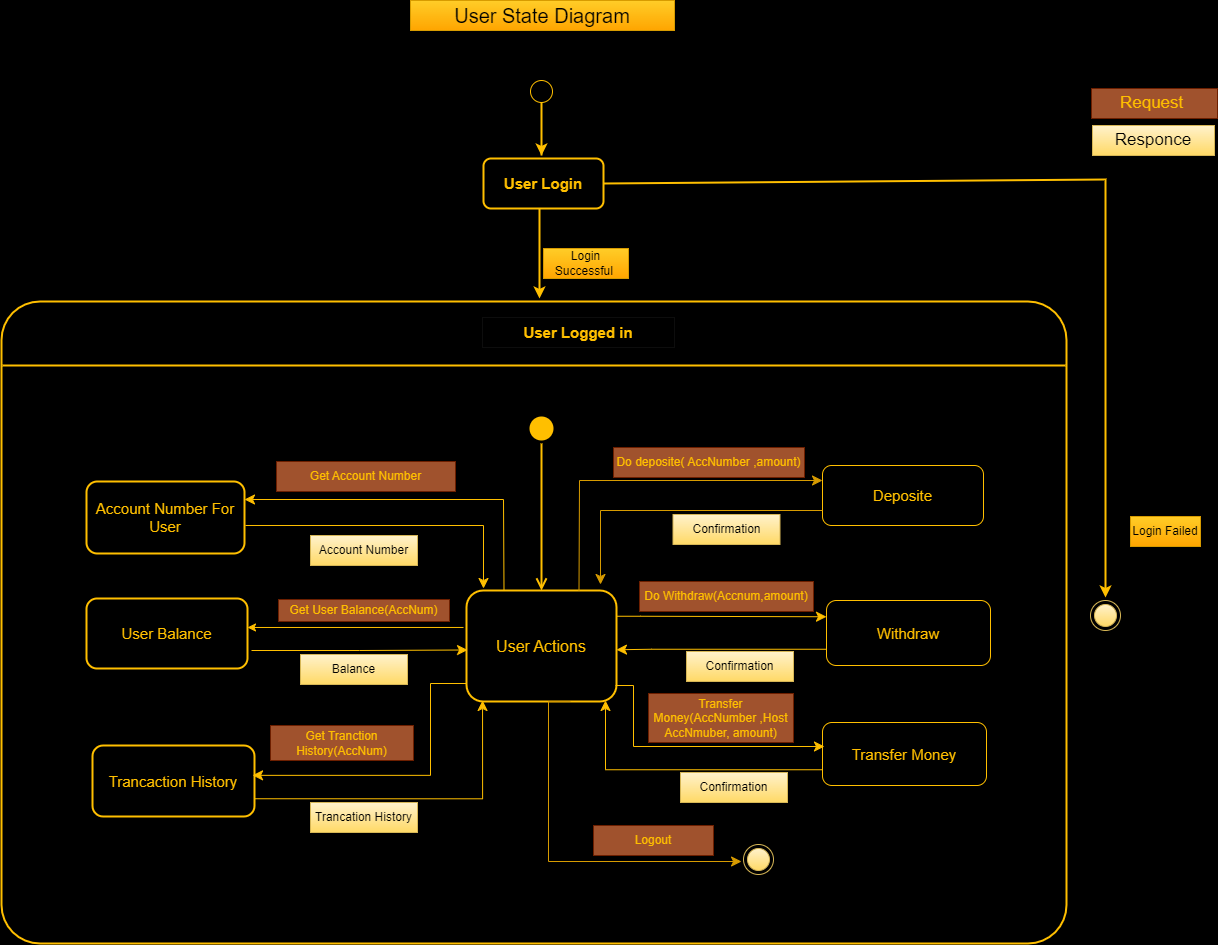

The diagram above was exported from draw.io. Its source (the exported page's mxGraphModel, read from the mxfile embedded in the PNG):
<mxGraphModel dx="1730" dy="1632" grid="0" gridSize="10" guides="1" tooltips="1" connect="1" arrows="1" fold="1" page="1" pageScale="1" pageWidth="850" pageHeight="1100" background="#000000" math="0" shadow="0">
  <root>
    <mxCell id="0" />
    <mxCell id="1" parent="0" />
    <mxCell id="1LSWf5ZobUg1uSj3djis-57" style="edgeStyle=orthogonalEdgeStyle;rounded=0;orthogonalLoop=1;jettySize=auto;html=1;strokeColor=#FFBF00;strokeWidth=2;" parent="1" edge="1">
      <mxGeometry relative="1" as="geometry">
        <mxPoint x="403" y="107" as="targetPoint" />
        <mxPoint x="403" y="107" as="sourcePoint" />
        <Array as="points">
          <mxPoint x="403" y="50" />
          <mxPoint x="403" y="50" />
        </Array>
      </mxGeometry>
    </mxCell>
    <mxCell id="1LSWf5ZobUg1uSj3djis-4" value="&lt;b&gt;&lt;font style=&quot;font-size: 15px;&quot;&gt;User Login&lt;/font&gt;&lt;/b&gt;" style="rounded=1;whiteSpace=wrap;html=1;labelBackgroundColor=none;fillColor=#000000;strokeColor=#FFBF00;fontColor=#FFBF00;strokeWidth=2;" parent="1" vertex="1">
      <mxGeometry x="345" y="110" width="120" height="50" as="geometry" />
    </mxCell>
    <mxCell id="1LSWf5ZobUg1uSj3djis-5" value="" style="endArrow=classic;html=1;rounded=0;labelBackgroundColor=none;strokeColor=#FFBF00;fontColor=default;strokeWidth=2;" parent="1" edge="1">
      <mxGeometry width="50" height="50" relative="1" as="geometry">
        <mxPoint x="401" y="160" as="sourcePoint" />
        <mxPoint x="401" y="250" as="targetPoint" />
      </mxGeometry>
    </mxCell>
    <mxCell id="1LSWf5ZobUg1uSj3djis-6" value="" style="ellipse;html=1;shape=startState;fillColor=#000000;strokeColor=#FFBF00;labelBackgroundColor=none;fontColor=#FFFFFF;" parent="1" vertex="1">
      <mxGeometry x="388" y="28" width="30" height="30" as="geometry" />
    </mxCell>
    <mxCell id="1LSWf5ZobUg1uSj3djis-21" value="Login Successful&amp;nbsp;" style="text;strokeColor=#d79b00;align=center;fillColor=#ffcd28;html=1;verticalAlign=middle;whiteSpace=wrap;rounded=0;gradientColor=#ffa500;" parent="1" vertex="1">
      <mxGeometry x="405" y="200" width="85" height="30" as="geometry" />
    </mxCell>
    <mxCell id="1LSWf5ZobUg1uSj3djis-22" value="" style="endArrow=classic;html=1;rounded=0;strokeColor=#FFBF00;exitX=1;exitY=0.5;exitDx=0;exitDy=0;strokeWidth=2;shadow=0;flowAnimation=0;" parent="1" source="1LSWf5ZobUg1uSj3djis-4" edge="1">
      <mxGeometry width="50" height="50" relative="1" as="geometry">
        <mxPoint x="495" y="133" as="sourcePoint" />
        <mxPoint x="967" y="549" as="targetPoint" />
        <Array as="points">
          <mxPoint x="967" y="131" />
        </Array>
      </mxGeometry>
    </mxCell>
    <mxCell id="1LSWf5ZobUg1uSj3djis-23" value="Login Failed" style="text;strokeColor=#d79b00;align=center;fillColor=#ffcd28;html=1;verticalAlign=middle;whiteSpace=wrap;rounded=0;gradientColor=#ffa500;" parent="1" vertex="1">
      <mxGeometry x="992" y="468" width="70" height="30" as="geometry" />
    </mxCell>
    <mxCell id="1LSWf5ZobUg1uSj3djis-24" value="" style="ellipse;html=1;shape=endState;fillColor=#FFBF00;strokeColor=#000000;fontColor=#FFFFFF;strokeWidth=2;" parent="1" vertex="1">
      <mxGeometry x="891" y="443" width="30" height="30" as="geometry" />
    </mxCell>
    <mxCell id="1LSWf5ZobUg1uSj3djis-50" value="" style="rounded=1;whiteSpace=wrap;html=1;strokeColor=#FFBF00;fontColor=#FFFFFF;fillColor=#000000;arcSize=6;strokeWidth=2;" parent="1" vertex="1">
      <mxGeometry x="-137" y="253" width="1065" height="642" as="geometry" />
    </mxCell>
    <mxCell id="1LSWf5ZobUg1uSj3djis-55" value="" style="line;strokeWidth=2;html=1;perimeter=backbonePerimeter;points=[];outlineConnect=0;strokeColor=#FFBF00;fontColor=#FFFFFF;fillColor=#182E3E;" parent="1" vertex="1">
      <mxGeometry x="-136" y="312" width="1063" height="10" as="geometry" />
    </mxCell>
    <mxCell id="1LSWf5ZobUg1uSj3djis-58" value="&lt;font color=&quot;#ffbf00&quot; style=&quot;font-size: 15px;&quot;&gt;&lt;b&gt;User Logged in&lt;/b&gt;&lt;/font&gt;" style="text;align=center;html=1;verticalAlign=middle;whiteSpace=wrap;rounded=0;fillColor=#000000;strokeColor=#0d0d0d;" parent="1" vertex="1">
      <mxGeometry x="344" y="269" width="192" height="30" as="geometry" />
    </mxCell>
    <mxCell id="1LSWf5ZobUg1uSj3djis-59" value="" style="ellipse;html=1;shape=startState;fillColor=#FFBF00;strokeColor=#FFBF00;fontColor=#FFFFFF;strokeWidth=2;" parent="1" vertex="1">
      <mxGeometry x="388" y="365" width="30" height="30" as="geometry" />
    </mxCell>
    <mxCell id="1LSWf5ZobUg1uSj3djis-60" value="" style="edgeStyle=orthogonalEdgeStyle;html=1;verticalAlign=bottom;endArrow=open;endSize=8;strokeColor=#FFBF00;rounded=0;strokeWidth=2;" parent="1" source="1LSWf5ZobUg1uSj3djis-59" target="1LSWf5ZobUg1uSj3djis-61" edge="1">
      <mxGeometry relative="1" as="geometry">
        <mxPoint x="403" y="475" as="targetPoint" />
      </mxGeometry>
    </mxCell>
    <mxCell id="1LSWf5ZobUg1uSj3djis-61" value="&lt;font color=&quot;#ffbf00&quot; style=&quot;font-size: 16px;&quot;&gt;User Actions&lt;/font&gt;" style="rounded=1;whiteSpace=wrap;html=1;strokeColor=#FFBF00;fontColor=#FFFFFF;fillColor=#000000;strokeWidth=2;" parent="1" vertex="1">
      <mxGeometry x="328" y="542" width="150" height="111" as="geometry" />
    </mxCell>
    <mxCell id="1LSWf5ZobUg1uSj3djis-62" value="&lt;font style=&quot;font-size: 15px;&quot; color=&quot;#ffbf00&quot;&gt;Account Number For User&lt;/font&gt;" style="rounded=1;whiteSpace=wrap;html=1;strokeColor=#FFBF00;fontColor=#FFFFFF;fillColor=#000000;strokeWidth=2;" parent="1" vertex="1">
      <mxGeometry x="-52" y="433" width="158" height="72" as="geometry" />
    </mxCell>
    <mxCell id="jF83Tm6uQHb14S7HuxLV-1" value="" style="edgeStyle=orthogonalEdgeStyle;rounded=0;orthogonalLoop=1;jettySize=auto;html=1;" edge="1" parent="1" source="1LSWf5ZobUg1uSj3djis-63" target="1LSWf5ZobUg1uSj3djis-86">
      <mxGeometry relative="1" as="geometry" />
    </mxCell>
    <mxCell id="1LSWf5ZobUg1uSj3djis-63" value="&lt;font color=&quot;#ffbf00&quot; style=&quot;font-size: 15px;&quot;&gt;User Balance&lt;/font&gt;" style="rounded=1;whiteSpace=wrap;html=1;strokeColor=#FFBF00;fontColor=#FFFFFF;fillColor=#000000;strokeWidth=2;" parent="1" vertex="1">
      <mxGeometry x="-52" y="550" width="161" height="70" as="geometry" />
    </mxCell>
    <mxCell id="1LSWf5ZobUg1uSj3djis-64" value="&lt;font color=&quot;#ffbf00&quot; style=&quot;font-size: 15px;&quot;&gt;Trancaction History&lt;/font&gt;" style="rounded=1;whiteSpace=wrap;html=1;strokeColor=#FFBF00;fontColor=#FFFFFF;fillColor=#000000;strokeWidth=2;" parent="1" vertex="1">
      <mxGeometry x="-46" y="697" width="162" height="71" as="geometry" />
    </mxCell>
    <mxCell id="1LSWf5ZobUg1uSj3djis-66" value="&lt;font color=&quot;#ffbf00&quot;&gt;&lt;span style=&quot;font-size: 15px;&quot;&gt;Deposite&lt;/span&gt;&lt;/font&gt;" style="rounded=1;whiteSpace=wrap;html=1;strokeColor=#FFBF00;fontColor=#FFFFFF;fillColor=#000000;" parent="1" vertex="1">
      <mxGeometry x="684" y="417" width="161" height="60" as="geometry" />
    </mxCell>
    <mxCell id="1LSWf5ZobUg1uSj3djis-67" value="&lt;font color=&quot;#ffbf00&quot;&gt;&lt;span style=&quot;font-size: 15px;&quot;&gt;Withdraw&lt;/span&gt;&lt;/font&gt;" style="rounded=1;whiteSpace=wrap;html=1;strokeColor=#FFBF00;fontColor=#FFFFFF;fillColor=#000000;" parent="1" vertex="1">
      <mxGeometry x="688" y="552" width="164" height="65" as="geometry" />
    </mxCell>
    <mxCell id="1LSWf5ZobUg1uSj3djis-68" value="&lt;font style=&quot;font-size: 15px;&quot; color=&quot;#ffbf00&quot;&gt;Transfer Money&lt;/font&gt;" style="rounded=1;whiteSpace=wrap;html=1;strokeColor=#FFBF00;fontColor=#FFFFFF;fillColor=#000000;" parent="1" vertex="1">
      <mxGeometry x="684" y="674" width="164" height="63" as="geometry" />
    </mxCell>
    <mxCell id="1LSWf5ZobUg1uSj3djis-70" value="" style="edgeStyle=segmentEdgeStyle;endArrow=classic;html=1;curved=0;rounded=0;endSize=8;startSize=8;strokeColor=#FFBF00;strokeWidth=1;exitX=1.006;exitY=0.611;exitDx=0;exitDy=0;exitPerimeter=0;" parent="1" source="1LSWf5ZobUg1uSj3djis-62" edge="1">
      <mxGeometry width="50" height="50" relative="1" as="geometry">
        <mxPoint x="95.5" y="465" as="sourcePoint" />
        <mxPoint x="345" y="540" as="targetPoint" />
        <Array as="points">
          <mxPoint x="345" y="477" />
        </Array>
      </mxGeometry>
    </mxCell>
    <mxCell id="1LSWf5ZobUg1uSj3djis-73" value="" style="edgeStyle=elbowEdgeStyle;elbow=horizontal;endArrow=classic;html=1;curved=0;rounded=0;endSize=8;startSize=8;strokeColor=#FFBF00;entryX=1;entryY=0.25;entryDx=0;entryDy=0;exitX=0.25;exitY=0;exitDx=0;exitDy=0;" parent="1" source="1LSWf5ZobUg1uSj3djis-61" target="1LSWf5ZobUg1uSj3djis-62" edge="1">
      <mxGeometry width="50" height="50" relative="1" as="geometry">
        <mxPoint x="365" y="504" as="sourcePoint" />
        <mxPoint x="149" y="417" as="targetPoint" />
        <Array as="points">
          <mxPoint x="365" y="466" />
        </Array>
      </mxGeometry>
    </mxCell>
    <mxCell id="1LSWf5ZobUg1uSj3djis-74" value="&lt;font color=&quot;#ffbf00&quot;&gt;Get Account Number&lt;/font&gt;" style="text;align=center;html=1;verticalAlign=middle;whiteSpace=wrap;rounded=0;fillColor=#a0522d;fontColor=#ffffff;strokeColor=#6D1F00;" parent="1" vertex="1">
      <mxGeometry x="138" y="413" width="179" height="30" as="geometry" />
    </mxCell>
    <mxCell id="1LSWf5ZobUg1uSj3djis-76" value="Account Number" style="text;strokeColor=#d6b656;align=center;fillColor=#fff2cc;html=1;verticalAlign=middle;whiteSpace=wrap;rounded=0;gradientColor=#ffd966;" parent="1" vertex="1">
      <mxGeometry x="172" y="487" width="107" height="30" as="geometry" />
    </mxCell>
    <mxCell id="jF83Tm6uQHb14S7HuxLV-3" value="" style="edgeStyle=orthogonalEdgeStyle;rounded=0;orthogonalLoop=1;jettySize=auto;html=1;" edge="1" parent="1" source="1LSWf5ZobUg1uSj3djis-80" target="1LSWf5ZobUg1uSj3djis-76">
      <mxGeometry relative="1" as="geometry" />
    </mxCell>
    <mxCell id="1LSWf5ZobUg1uSj3djis-80" value="&lt;font color=&quot;#ffbf00&quot;&gt;Get User Balance(AccNum)&lt;/font&gt;" style="text;strokeColor=#6D1F00;align=center;fillColor=#a0522d;html=1;verticalAlign=middle;whiteSpace=wrap;rounded=0;fontColor=#ffffff;" parent="1" vertex="1">
      <mxGeometry x="140" y="551" width="171" height="22" as="geometry" />
    </mxCell>
    <mxCell id="1LSWf5ZobUg1uSj3djis-85" value="" style="edgeStyle=elbowEdgeStyle;elbow=horizontal;endArrow=classic;html=1;curved=0;rounded=0;endSize=8;startSize=8;strokeColor=#FFBF00;entryX=0.007;entryY=0.536;entryDx=0;entryDy=0;entryPerimeter=0;" parent="1" edge="1" target="1LSWf5ZobUg1uSj3djis-61">
      <mxGeometry width="50" height="50" relative="1" as="geometry">
        <mxPoint x="113" y="602" as="sourcePoint" />
        <mxPoint x="322" y="601.5" as="targetPoint" />
      </mxGeometry>
    </mxCell>
    <mxCell id="1LSWf5ZobUg1uSj3djis-86" value="Balance" style="text;strokeColor=#d6b656;align=center;fillColor=#fff2cc;html=1;verticalAlign=middle;whiteSpace=wrap;rounded=0;gradientColor=#ffd966;" parent="1" vertex="1">
      <mxGeometry x="162" y="606" width="107" height="30" as="geometry" />
    </mxCell>
    <mxCell id="1LSWf5ZobUg1uSj3djis-87" value="" style="edgeStyle=elbowEdgeStyle;elbow=horizontal;endArrow=classic;html=1;curved=0;rounded=0;endSize=8;startSize=8;strokeColor=#FFBF00;entryX=0.988;entryY=0.38;entryDx=0;entryDy=0;exitX=0;exitY=0.75;exitDx=0;exitDy=0;entryPerimeter=0;" parent="1" edge="1">
      <mxGeometry width="50" height="50" relative="1" as="geometry">
        <mxPoint x="328" y="635" as="sourcePoint" />
        <mxPoint x="114.05600000000004" y="726.85" as="targetPoint" />
        <Array as="points">
          <mxPoint x="292" y="677.75" />
        </Array>
      </mxGeometry>
    </mxCell>
    <mxCell id="1LSWf5ZobUg1uSj3djis-88" value="&lt;font color=&quot;#ffbf00&quot;&gt;Get Tranction History(AccNum)&lt;/font&gt;" style="text;strokeColor=#6D1F00;align=center;fillColor=#a0522d;html=1;verticalAlign=middle;whiteSpace=wrap;rounded=0;fontColor=#ffffff;" parent="1" vertex="1">
      <mxGeometry x="132" y="677" width="143" height="35" as="geometry" />
    </mxCell>
    <mxCell id="1LSWf5ZobUg1uSj3djis-89" value="" style="edgeStyle=segmentEdgeStyle;endArrow=classic;html=1;curved=0;rounded=0;endSize=8;startSize=8;strokeColor=#FFBF00;exitX=1;exitY=0.75;exitDx=0;exitDy=0;entryX=0.107;entryY=0.991;entryDx=0;entryDy=0;entryPerimeter=0;" parent="1" source="1LSWf5ZobUg1uSj3djis-64" target="1LSWf5ZobUg1uSj3djis-61" edge="1">
      <mxGeometry width="50" height="50" relative="1" as="geometry">
        <mxPoint x="239" y="725" as="sourcePoint" />
        <mxPoint x="289" y="675" as="targetPoint" />
      </mxGeometry>
    </mxCell>
    <mxCell id="1LSWf5ZobUg1uSj3djis-90" value="Trancation History" style="text;strokeColor=#d6b656;align=center;fillColor=#fff2cc;html=1;verticalAlign=middle;whiteSpace=wrap;rounded=0;gradientColor=#ffd966;" parent="1" vertex="1">
      <mxGeometry x="172" y="754" width="107" height="30" as="geometry" />
    </mxCell>
    <mxCell id="1LSWf5ZobUg1uSj3djis-96" value="" style="edgeStyle=elbowEdgeStyle;elbow=horizontal;endArrow=classic;html=1;curved=0;rounded=0;endSize=8;startSize=8;strokeColor=#d79b00;entryX=0;entryY=0.25;entryDx=0;entryDy=0;fillColor=#ffcd28;gradientColor=#ffa500;exitX=0.75;exitY=0;exitDx=0;exitDy=0;" parent="1" source="1LSWf5ZobUg1uSj3djis-61" edge="1" target="1LSWf5ZobUg1uSj3djis-66">
      <mxGeometry width="50" height="50" relative="1" as="geometry">
        <mxPoint x="441" y="537" as="sourcePoint" />
        <mxPoint x="663" y="422" as="targetPoint" />
        <Array as="points">
          <mxPoint x="441" y="488" />
        </Array>
      </mxGeometry>
    </mxCell>
    <mxCell id="1LSWf5ZobUg1uSj3djis-97" value="&lt;font color=&quot;#ffbf00&quot;&gt;Do deposite( AccNumber ,amount)&lt;/font&gt;" style="text;align=center;html=1;verticalAlign=middle;whiteSpace=wrap;rounded=0;fillColor=#a0522d;fontColor=#ffffff;strokeColor=#6D1F00;" parent="1" vertex="1">
      <mxGeometry x="475" y="399" width="191" height="30" as="geometry" />
    </mxCell>
    <mxCell id="1LSWf5ZobUg1uSj3djis-98" value="" style="edgeStyle=segmentEdgeStyle;endArrow=classic;html=1;curved=0;rounded=0;endSize=8;startSize=8;strokeColor=#d79b00;exitX=0;exitY=0.75;exitDx=0;exitDy=0;fillColor=#ffcd28;gradientColor=#ffa500;" parent="1" source="1LSWf5ZobUg1uSj3djis-66" edge="1">
      <mxGeometry width="50" height="50" relative="1" as="geometry">
        <mxPoint x="526" y="508" as="sourcePoint" />
        <mxPoint x="462" y="536" as="targetPoint" />
      </mxGeometry>
    </mxCell>
    <mxCell id="1LSWf5ZobUg1uSj3djis-99" value="Confirmation" style="text;strokeColor=#d6b656;align=center;fillColor=#fff2cc;html=1;verticalAlign=middle;whiteSpace=wrap;rounded=0;gradientColor=#ffd966;" parent="1" vertex="1">
      <mxGeometry x="534.5" y="466" width="107" height="30" as="geometry" />
    </mxCell>
    <mxCell id="1LSWf5ZobUg1uSj3djis-101" value="" style="edgeStyle=elbowEdgeStyle;elbow=horizontal;endArrow=classic;html=1;curved=0;rounded=0;endSize=8;startSize=8;strokeColor=#FFBF00;entryX=0;entryY=0.25;entryDx=0;entryDy=0;exitX=1;exitY=0.25;exitDx=0;exitDy=0;" parent="1" edge="1" target="1LSWf5ZobUg1uSj3djis-67">
      <mxGeometry width="50" height="50" relative="1" as="geometry">
        <mxPoint x="478" y="567.75" as="sourcePoint" />
        <mxPoint x="663" y="531.25" as="targetPoint" />
        <Array as="points">
          <mxPoint x="502" y="550" />
        </Array>
      </mxGeometry>
    </mxCell>
    <mxCell id="1LSWf5ZobUg1uSj3djis-103" value="&lt;font color=&quot;#ffbf00&quot;&gt;Do Withdraw(Accnum,amount)&lt;/font&gt;" style="text;align=center;html=1;verticalAlign=middle;whiteSpace=wrap;rounded=0;fillColor=#a0522d;fontColor=#ffffff;strokeColor=#6D1F00;" parent="1" vertex="1">
      <mxGeometry x="501" y="533" width="174" height="30" as="geometry" />
    </mxCell>
    <mxCell id="1LSWf5ZobUg1uSj3djis-108" value="" style="edgeStyle=elbowEdgeStyle;elbow=horizontal;endArrow=classic;html=1;curved=0;rounded=0;endSize=8;startSize=8;strokeColor=#FFBF00;entryX=1;entryY=0.5;entryDx=0;entryDy=0;exitX=0;exitY=0.75;exitDx=0;exitDy=0;" parent="1" source="1LSWf5ZobUg1uSj3djis-67" edge="1">
      <mxGeometry width="50" height="50" relative="1" as="geometry">
        <mxPoint x="677" y="548" as="sourcePoint" />
        <mxPoint x="478" y="601.25" as="targetPoint" />
        <Array as="points">
          <mxPoint x="513" y="585" />
        </Array>
      </mxGeometry>
    </mxCell>
    <mxCell id="1LSWf5ZobUg1uSj3djis-109" value="Confirmation" style="text;strokeColor=#d6b656;align=center;fillColor=#fff2cc;html=1;verticalAlign=middle;whiteSpace=wrap;rounded=0;gradientColor=#ffd966;" parent="1" vertex="1">
      <mxGeometry x="548" y="603" width="107" height="30" as="geometry" />
    </mxCell>
    <mxCell id="1LSWf5ZobUg1uSj3djis-110" value="" style="edgeStyle=elbowEdgeStyle;elbow=horizontal;endArrow=classic;html=1;curved=0;rounded=0;endSize=8;startSize=8;strokeColor=#FFBF00;entryX=0.012;entryY=0.381;entryDx=0;entryDy=0;entryPerimeter=0;" parent="1" edge="1" target="1LSWf5ZobUg1uSj3djis-68">
      <mxGeometry width="50" height="50" relative="1" as="geometry">
        <mxPoint x="477" y="637" as="sourcePoint" />
        <mxPoint x="661" y="663" as="targetPoint" />
        <Array as="points">
          <mxPoint x="495" y="679" />
        </Array>
      </mxGeometry>
    </mxCell>
    <mxCell id="1LSWf5ZobUg1uSj3djis-111" value="&lt;font color=&quot;#ffbf00&quot;&gt;Transfer Money(AccNumber ,Host AccNmuber, amount)&lt;/font&gt;" style="text;align=center;html=1;verticalAlign=middle;whiteSpace=wrap;rounded=0;fillColor=#a0522d;fontColor=#ffffff;strokeColor=#6D1F00;" parent="1" vertex="1">
      <mxGeometry x="510" y="645" width="145" height="49" as="geometry" />
    </mxCell>
    <mxCell id="1LSWf5ZobUg1uSj3djis-112" value="" style="edgeStyle=elbowEdgeStyle;elbow=horizontal;endArrow=classic;html=1;curved=0;rounded=0;endSize=8;startSize=8;strokeColor=#FFBF00;entryX=0.927;entryY=0.991;entryDx=0;entryDy=0;exitX=0;exitY=0.75;exitDx=0;exitDy=0;entryPerimeter=0;" parent="1" target="1LSWf5ZobUg1uSj3djis-61" edge="1" source="1LSWf5ZobUg1uSj3djis-68">
      <mxGeometry width="50" height="50" relative="1" as="geometry">
        <mxPoint x="663" y="688.37" as="sourcePoint" />
        <mxPoint x="470.0500000000002" y="660.622" as="targetPoint" />
        <Array as="points">
          <mxPoint x="467" y="712" />
        </Array>
      </mxGeometry>
    </mxCell>
    <mxCell id="1LSWf5ZobUg1uSj3djis-113" value="Confirmation" style="text;strokeColor=#d6b656;align=center;fillColor=#fff2cc;html=1;verticalAlign=middle;whiteSpace=wrap;rounded=0;gradientColor=#ffd966;" parent="1" vertex="1">
      <mxGeometry x="542" y="724" width="107" height="30" as="geometry" />
    </mxCell>
    <mxCell id="1LSWf5ZobUg1uSj3djis-114" value="" style="ellipse;html=1;shape=endState;fillColor=#fff2cc;strokeColor=#d6b656;gradientColor=#ffd966;" parent="1" vertex="1">
      <mxGeometry x="605" y="796" width="30" height="30" as="geometry" />
    </mxCell>
    <mxCell id="1LSWf5ZobUg1uSj3djis-115" value="" style="ellipse;html=1;shape=endState;fillColor=#fff2cc;strokeColor=#d6b656;gradientColor=#ffd966;" parent="1" vertex="1">
      <mxGeometry x="952" y="552" width="30" height="30" as="geometry" />
    </mxCell>
    <mxCell id="1LSWf5ZobUg1uSj3djis-119" value="" style="edgeStyle=elbowEdgeStyle;elbow=horizontal;endArrow=classic;html=1;curved=0;rounded=0;endSize=8;startSize=8;strokeColor=#d79b00;exitX=0.613;exitY=1;exitDx=0;exitDy=0;exitPerimeter=0;entryX=0;entryY=0.5;entryDx=0;entryDy=0;fillColor=#ffcd28;gradientColor=#ffa500;" parent="1" edge="1">
      <mxGeometry width="50" height="50" relative="1" as="geometry">
        <mxPoint x="431.99999999999983" y="653" as="sourcePoint" />
        <mxPoint x="603.05" y="813" as="targetPoint" />
        <Array as="points">
          <mxPoint x="410" y="737" />
        </Array>
      </mxGeometry>
    </mxCell>
    <mxCell id="1LSWf5ZobUg1uSj3djis-120" value="&lt;font color=&quot;#ffbf00&quot;&gt;Logout&lt;/font&gt;" style="text;align=center;html=1;verticalAlign=middle;whiteSpace=wrap;rounded=0;fillColor=#a0522d;fontColor=#ffffff;strokeColor=#6D1F00;" parent="1" vertex="1">
      <mxGeometry x="455" y="777" width="120" height="30" as="geometry" />
    </mxCell>
    <mxCell id="1LSWf5ZobUg1uSj3djis-121" value="&lt;font style=&quot;font-size: 20px;&quot;&gt;User State Diagram&lt;/font&gt;" style="text;strokeColor=#d79b00;align=center;fillColor=#ffcd28;html=1;verticalAlign=middle;whiteSpace=wrap;rounded=0;gradientColor=#ffa500;" parent="1" vertex="1">
      <mxGeometry x="272" y="-48" width="264" height="30" as="geometry" />
    </mxCell>
    <mxCell id="1LSWf5ZobUg1uSj3djis-122" value="&lt;font style=&quot;font-size: 17px;&quot; color=&quot;#ffbf00&quot;&gt;Request&amp;nbsp;&lt;/font&gt;" style="text;align=center;html=1;verticalAlign=middle;whiteSpace=wrap;rounded=0;fillColor=#a0522d;fontColor=#ffffff;strokeColor=#6D1F00;" parent="1" vertex="1">
      <mxGeometry x="953" y="40" width="126" height="30" as="geometry" />
    </mxCell>
    <mxCell id="1LSWf5ZobUg1uSj3djis-123" value="&lt;font style=&quot;font-size: 17px;&quot;&gt;Responce&lt;/font&gt;" style="text;strokeColor=#d6b656;align=center;fillColor=#fff2cc;html=1;verticalAlign=middle;whiteSpace=wrap;rounded=0;gradientColor=#ffd966;" parent="1" vertex="1">
      <mxGeometry x="954" y="77" width="122" height="30" as="geometry" />
    </mxCell>
    <mxCell id="jF83Tm6uQHb14S7HuxLV-2" value="" style="endArrow=classic;html=1;rounded=0;entryX=1;entryY=0.414;entryDx=0;entryDy=0;entryPerimeter=0;exitX=-0.02;exitY=0.333;exitDx=0;exitDy=0;exitPerimeter=0;strokeColor=#FFBF00;" edge="1" parent="1" source="1LSWf5ZobUg1uSj3djis-61" target="1LSWf5ZobUg1uSj3djis-63">
      <mxGeometry width="50" height="50" relative="1" as="geometry">
        <mxPoint x="195" y="619" as="sourcePoint" />
        <mxPoint x="245" y="569" as="targetPoint" />
      </mxGeometry>
    </mxCell>
  </root>
</mxGraphModel>